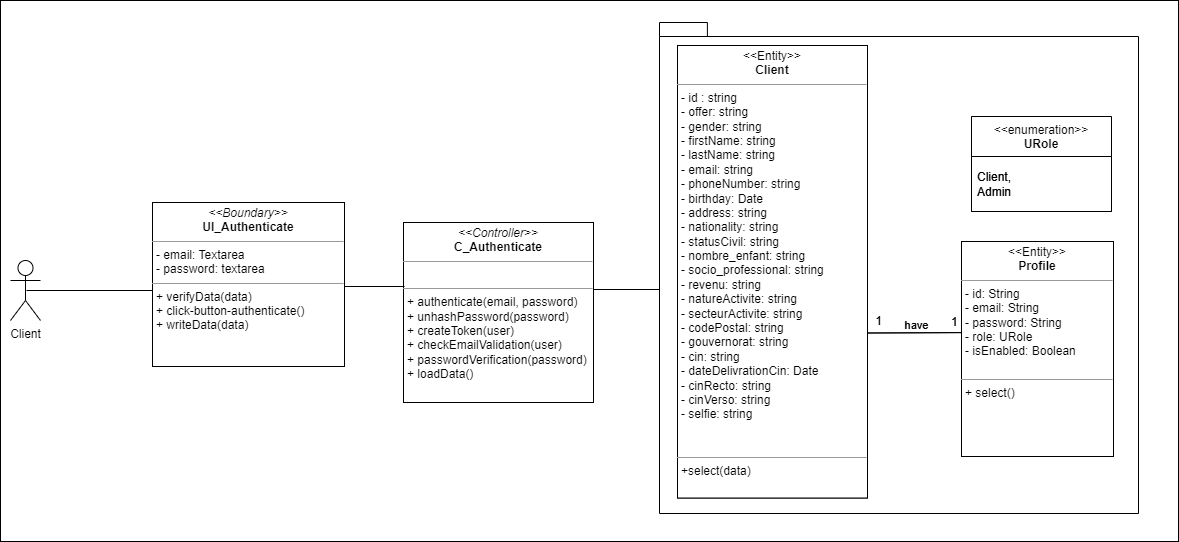

The diagram above was exported from draw.io. Its source (the exported page's mxGraphModel, read from the mxfile embedded in the PNG):
<mxGraphModel dx="1793" dy="758" grid="0" gridSize="10" guides="1" tooltips="1" connect="1" arrows="1" fold="1" page="0" pageScale="1" pageWidth="827" pageHeight="1169" math="0" shadow="0">
  <root>
    <mxCell id="WIyWlLk6GJQsqaUBKTNV-0" />
    <mxCell id="WIyWlLk6GJQsqaUBKTNV-1" parent="WIyWlLk6GJQsqaUBKTNV-0" />
    <mxCell id="fSvT3mTccZhPHtpPFXjh-1" value="" style="rounded=0;whiteSpace=wrap;html=1;" parent="WIyWlLk6GJQsqaUBKTNV-1" vertex="1">
      <mxGeometry x="-101" y="141" width="1178" height="541" as="geometry" />
    </mxCell>
    <mxCell id="fSvT3mTccZhPHtpPFXjh-19" value="&lt;p style=&quot;margin:0px;margin-top:4px;text-align:center;&quot;&gt;&lt;i&gt;&amp;lt;&amp;lt;Boundary&amp;gt;&amp;gt;&lt;/i&gt;&lt;br&gt;&lt;b&gt;UI_Authenticate&lt;/b&gt;&lt;/p&gt;&lt;hr size=&quot;1&quot;&gt;&lt;p style=&quot;margin:0px;margin-left:4px;&quot;&gt;&lt;span style=&quot;background-color: initial;&quot;&gt;- email: Textarea&lt;/span&gt;&lt;br&gt;&lt;/p&gt;&lt;p style=&quot;margin:0px;margin-left:4px;&quot;&gt;- password: textarea&lt;/p&gt;&lt;hr size=&quot;1&quot;&gt;&lt;p style=&quot;margin:0px;margin-left:4px;&quot;&gt;+ verifyData(data)&lt;br&gt;+ click-button-authenticate()&lt;/p&gt;&lt;p style=&quot;margin:0px;margin-left:4px;&quot;&gt;+ writeData(data)&lt;/p&gt;&lt;p style=&quot;margin:0px;margin-left:4px;&quot;&gt;&lt;br&gt;&lt;/p&gt;" style="verticalAlign=top;align=left;overflow=fill;fontSize=12;fontFamily=Helvetica;html=1;whiteSpace=wrap;" parent="WIyWlLk6GJQsqaUBKTNV-1" vertex="1">
      <mxGeometry x="51" y="343" width="192" height="164" as="geometry" />
    </mxCell>
    <mxCell id="fSvT3mTccZhPHtpPFXjh-38" value="&lt;p style=&quot;margin:0px;margin-top:4px;text-align:center;&quot;&gt;&lt;i&gt;&amp;lt;&amp;lt;Controller&amp;gt;&amp;gt;&lt;/i&gt;&lt;br&gt;&lt;b&gt;C_Authenticate&lt;/b&gt;&lt;br&gt;&lt;/p&gt;&lt;hr size=&quot;1&quot;&gt;&lt;p style=&quot;margin:0px;margin-left:4px;&quot;&gt;&lt;br&gt;&lt;/p&gt;&lt;hr size=&quot;1&quot;&gt;&lt;p style=&quot;border-color: var(--border-color); margin: 0px 0px 0px 4px;&quot;&gt;+ authenticate(email, password)&lt;br style=&quot;border-color: var(--border-color);&quot;&gt;+ unhashPassword(password)&lt;/p&gt;&lt;p style=&quot;border-color: var(--border-color); margin: 0px 0px 0px 4px;&quot;&gt;+ createToken(user)&lt;/p&gt;&lt;p style=&quot;border-color: var(--border-color); margin: 0px 0px 0px 4px;&quot;&gt;+ checkEmailValidation(user)&lt;/p&gt;&lt;p style=&quot;border-color: var(--border-color); margin: 0px 0px 0px 4px;&quot;&gt;+ passwordVerification(password)&lt;/p&gt;&lt;p style=&quot;border-color: var(--border-color); margin: 0px 0px 0px 4px;&quot;&gt;+ loadData()&lt;br&gt;&lt;/p&gt;" style="verticalAlign=top;align=left;overflow=fill;fontSize=12;fontFamily=Helvetica;html=1;whiteSpace=wrap;" parent="WIyWlLk6GJQsqaUBKTNV-1" vertex="1">
      <mxGeometry x="302" y="363" width="190" height="180" as="geometry" />
    </mxCell>
    <mxCell id="qpZcEl8NOKRjvs7I2Vwe-0" value="" style="endArrow=none;html=1;endSize=12;startArrow=none;startSize=14;startFill=0;edgeStyle=orthogonalEdgeStyle;align=center;verticalAlign=bottom;endFill=0;rounded=0;" parent="WIyWlLk6GJQsqaUBKTNV-1" edge="1">
      <mxGeometry y="3" relative="1" as="geometry">
        <mxPoint x="243" y="427" as="sourcePoint" />
        <mxPoint x="303" y="427" as="targetPoint" />
      </mxGeometry>
    </mxCell>
    <mxCell id="qpZcEl8NOKRjvs7I2Vwe-1" value="" style="endArrow=none;html=1;endSize=12;startArrow=none;startSize=14;startFill=0;edgeStyle=orthogonalEdgeStyle;align=center;verticalAlign=bottom;endFill=0;rounded=0;entryX=0;entryY=0;entryDx=0;entryDy=201;entryPerimeter=0;" parent="WIyWlLk6GJQsqaUBKTNV-1" target="Z7kehOTbpUCB5RKh_s2h-0" edge="1">
      <mxGeometry y="3" relative="1" as="geometry">
        <mxPoint x="492" y="430" as="sourcePoint" />
        <mxPoint x="552" y="430" as="targetPoint" />
        <Array as="points">
          <mxPoint x="558" y="430" />
        </Array>
      </mxGeometry>
    </mxCell>
    <mxCell id="AOiNDidSjsXYBPJhdGdz-0" value="Client" style="shape=umlActor;verticalLabelPosition=bottom;verticalAlign=top;html=1;outlineConnect=0;" parent="WIyWlLk6GJQsqaUBKTNV-1" vertex="1">
      <mxGeometry x="-91" y="401" width="30" height="60" as="geometry" />
    </mxCell>
    <mxCell id="AOiNDidSjsXYBPJhdGdz-1" value="" style="line;strokeWidth=1;fillColor=none;align=left;verticalAlign=middle;spacingTop=-1;spacingLeft=3;spacingRight=3;rotatable=0;labelPosition=right;points=[];portConstraint=eastwest;strokeColor=inherit;" parent="WIyWlLk6GJQsqaUBKTNV-1" vertex="1">
      <mxGeometry x="-75" y="427" width="126" height="8" as="geometry" />
    </mxCell>
    <mxCell id="Z7kehOTbpUCB5RKh_s2h-0" value="" style="shape=folder;fontStyle=1;spacingTop=10;tabWidth=40;tabHeight=14;tabPosition=left;html=1;whiteSpace=wrap;fillColor=none;" parent="WIyWlLk6GJQsqaUBKTNV-1" vertex="1">
      <mxGeometry x="558" y="163" width="479" height="491" as="geometry" />
    </mxCell>
    <mxCell id="Z7kehOTbpUCB5RKh_s2h-5" value="have" style="endArrow=none;html=1;rounded=0;align=center;verticalAlign=top;endFill=0;labelBackgroundColor=none;exitX=0;exitY=0.44;exitDx=0;exitDy=0;exitPerimeter=0;entryX=1;entryY=0.5;entryDx=0;entryDy=0;" parent="WIyWlLk6GJQsqaUBKTNV-1" edge="1">
      <mxGeometry x="-0.0341" y="-20" relative="1" as="geometry">
        <mxPoint x="860" y="473.0999999999999" as="sourcePoint" />
        <mxPoint x="767" y="473.5" as="targetPoint" />
        <mxPoint as="offset" />
        <Array as="points" />
      </mxGeometry>
    </mxCell>
    <mxCell id="Z7kehOTbpUCB5RKh_s2h-6" value="" style="resizable=0;html=1;align=left;verticalAlign=bottom;labelBackgroundColor=none;" parent="Z7kehOTbpUCB5RKh_s2h-5" connectable="0" vertex="1">
      <mxGeometry x="-1" relative="1" as="geometry" />
    </mxCell>
    <mxCell id="Z7kehOTbpUCB5RKh_s2h-7" value="1" style="resizable=0;html=1;align=left;verticalAlign=top;labelBackgroundColor=none;" parent="Z7kehOTbpUCB5RKh_s2h-5" connectable="0" vertex="1">
      <mxGeometry x="-1" relative="1" as="geometry">
        <mxPoint x="-12" y="-24" as="offset" />
      </mxGeometry>
    </mxCell>
    <mxCell id="Z7kehOTbpUCB5RKh_s2h-8" value="" style="resizable=0;html=1;align=right;verticalAlign=bottom;labelBackgroundColor=none;" parent="Z7kehOTbpUCB5RKh_s2h-5" connectable="0" vertex="1">
      <mxGeometry x="1" relative="1" as="geometry" />
    </mxCell>
    <mxCell id="Z7kehOTbpUCB5RKh_s2h-9" value="1" style="resizable=0;html=1;align=right;verticalAlign=top;labelBackgroundColor=none;" parent="Z7kehOTbpUCB5RKh_s2h-5" connectable="0" vertex="1">
      <mxGeometry x="1" relative="1" as="geometry">
        <mxPoint x="14" y="-25" as="offset" />
      </mxGeometry>
    </mxCell>
    <mxCell id="stKWup8TjPFNQbwH3PjV-0" value="&lt;p style=&quot;margin:0px;margin-top:4px;text-align:center;&quot;&gt;&amp;lt;&amp;lt;Entity&amp;gt;&amp;gt;&lt;br&gt;&lt;b&gt;Profile&lt;/b&gt;&lt;/p&gt;&lt;hr size=&quot;1&quot;&gt;&lt;p style=&quot;margin:0px;margin-left:4px;&quot;&gt;+ id: String&lt;/p&gt;&lt;p style=&quot;border-color: var(--border-color); margin: 0px 0px 0px 4px;&quot;&gt;+ email: String&lt;/p&gt;&lt;p style=&quot;border-color: var(--border-color); margin: 0px 0px 0px 4px;&quot;&gt;+ password: String&lt;/p&gt;&lt;p style=&quot;border-color: var(--border-color); margin: 0px 0px 0px 4px;&quot;&gt;+ role: URole&lt;/p&gt;&lt;p style=&quot;border-color: var(--border-color); margin: 0px 0px 0px 4px;&quot;&gt;+ isEnabled: Boolean&lt;/p&gt;&lt;p style=&quot;border-color: var(--border-color); margin: 0px 0px 0px 4px;&quot;&gt;&lt;br&gt;&lt;/p&gt;&lt;hr size=&quot;1&quot;&gt;&lt;p style=&quot;margin:0px;margin-left:4px;&quot;&gt;+select()&lt;/p&gt;&lt;p style=&quot;margin:0px;margin-left:4px;&quot;&gt;+ insert()&lt;/p&gt;&lt;p style=&quot;margin:0px;margin-left:4px;&quot;&gt;&lt;br&gt;&lt;/p&gt;" style="verticalAlign=top;align=left;overflow=fill;fontSize=12;fontFamily=Helvetica;html=1;whiteSpace=wrap;" parent="WIyWlLk6GJQsqaUBKTNV-1" vertex="1">
      <mxGeometry x="860" y="382" width="152" height="215" as="geometry" />
    </mxCell>
    <mxCell id="stKWup8TjPFNQbwH3PjV-1" value="&lt;p style=&quot;margin:0px;margin-top:4px;text-align:center;&quot;&gt;&amp;lt;&amp;lt;Entity&amp;gt;&amp;gt;&lt;br&gt;&lt;b&gt;Client&lt;/b&gt;&lt;/p&gt;&lt;hr size=&quot;1&quot;&gt;&lt;p style=&quot;margin: 0px 0px 0px 4px;&quot;&gt;+ id : string&lt;br&gt;&lt;/p&gt;&lt;p style=&quot;margin: 0px 0px 0px 4px;&quot;&gt;+ offer:&amp;nbsp;&lt;span style=&quot;background-color: initial;&quot;&gt;string&lt;/span&gt;&lt;/p&gt;&lt;p style=&quot;margin: 0px 0px 0px 4px;&quot;&gt;+ gender:&amp;nbsp;&lt;span style=&quot;background-color: initial;&quot;&gt;string&lt;/span&gt;&lt;/p&gt;&lt;p style=&quot;margin: 0px 0px 0px 4px;&quot;&gt;+ firstName:&amp;nbsp;&lt;span style=&quot;background-color: initial;&quot;&gt;string&lt;/span&gt;&lt;/p&gt;&lt;p style=&quot;margin: 0px 0px 0px 4px;&quot;&gt;+ lastName:&amp;nbsp;&lt;span style=&quot;background-color: initial;&quot;&gt;string&lt;/span&gt;&lt;/p&gt;&lt;p style=&quot;margin: 0px 0px 0px 4px;&quot;&gt;+ email:&amp;nbsp;&lt;span style=&quot;background-color: initial;&quot;&gt;string&lt;/span&gt;&lt;/p&gt;&lt;p style=&quot;margin: 0px 0px 0px 4px;&quot;&gt;+ phoneNumber:&amp;nbsp;&lt;span style=&quot;background-color: initial;&quot;&gt;string&lt;/span&gt;&lt;/p&gt;&lt;p style=&quot;margin: 0px 0px 0px 4px;&quot;&gt;+ birthday: Date&lt;/p&gt;&lt;p style=&quot;margin: 0px 0px 0px 4px;&quot;&gt;+ address:&amp;nbsp;&lt;span style=&quot;background-color: initial;&quot;&gt;string&lt;/span&gt;&lt;/p&gt;&lt;p style=&quot;margin: 0px 0px 0px 4px;&quot;&gt;+ nationality:&amp;nbsp;&lt;span style=&quot;background-color: initial;&quot;&gt;string&lt;/span&gt;&lt;/p&gt;&lt;p style=&quot;margin: 0px 0px 0px 4px;&quot;&gt;+ statusCivil:&amp;nbsp;&lt;span style=&quot;background-color: initial;&quot;&gt;string&lt;/span&gt;&lt;/p&gt;&lt;p style=&quot;margin: 0px 0px 0px 4px;&quot;&gt;+ nombre_enfant:&amp;nbsp;&lt;span style=&quot;background-color: initial;&quot;&gt;string&lt;/span&gt;&lt;/p&gt;&lt;p style=&quot;margin: 0px 0px 0px 4px;&quot;&gt;+ socio_professional:&amp;nbsp;&lt;span style=&quot;background-color: initial;&quot;&gt;string&lt;/span&gt;&lt;/p&gt;&lt;p style=&quot;margin: 0px 0px 0px 4px;&quot;&gt;+ revenu:&amp;nbsp;&lt;span style=&quot;background-color: initial;&quot;&gt;string&lt;/span&gt;&lt;/p&gt;&lt;p style=&quot;margin: 0px 0px 0px 4px;&quot;&gt;+ natureActivite:&amp;nbsp;&lt;span style=&quot;background-color: initial;&quot;&gt;string&lt;/span&gt;&lt;/p&gt;&lt;p style=&quot;margin: 0px 0px 0px 4px;&quot;&gt;+ secteurActivite:&amp;nbsp;&lt;span style=&quot;background-color: initial;&quot;&gt;string&lt;/span&gt;&lt;/p&gt;&lt;p style=&quot;margin: 0px 0px 0px 4px;&quot;&gt;+ codePostal:&amp;nbsp;&lt;span style=&quot;background-color: initial;&quot;&gt;string&lt;/span&gt;&lt;/p&gt;&lt;p style=&quot;margin: 0px 0px 0px 4px;&quot;&gt;+ gouvernorat:&amp;nbsp;&lt;span style=&quot;background-color: initial;&quot;&gt;string&lt;/span&gt;&lt;/p&gt;&lt;p style=&quot;margin: 0px 0px 0px 4px;&quot;&gt;+ cin:&amp;nbsp;&lt;span style=&quot;background-color: initial;&quot;&gt;string&lt;/span&gt;&lt;/p&gt;&lt;p style=&quot;margin: 0px 0px 0px 4px;&quot;&gt;+ dateDelivrationCin: Date&lt;/p&gt;&lt;p style=&quot;margin: 0px 0px 0px 4px;&quot;&gt;+ cinRecto:&amp;nbsp;&lt;span style=&quot;background-color: initial;&quot;&gt;string&lt;/span&gt;&lt;/p&gt;&lt;p style=&quot;margin: 0px 0px 0px 4px;&quot;&gt;+ cinVerso:&amp;nbsp;&lt;span style=&quot;background-color: initial;&quot;&gt;string&lt;/span&gt;&lt;/p&gt;&lt;p style=&quot;margin: 0px 0px 0px 4px;&quot;&gt;+ selfie:&amp;nbsp;&lt;span style=&quot;background-color: initial;&quot;&gt;string&lt;/span&gt;&lt;/p&gt;&lt;p style=&quot;border-color: var(--border-color); margin: 0px 0px 0px 4px;&quot;&gt;&lt;br&gt;&lt;/p&gt;&lt;p style=&quot;border-color: var(--border-color); margin: 0px 0px 0px 4px;&quot;&gt;&lt;br&gt;&lt;/p&gt;&lt;hr size=&quot;1&quot;&gt;&lt;p style=&quot;margin:0px;margin-left:4px;&quot;&gt;+select()&lt;/p&gt;&lt;p style=&quot;margin:0px;margin-left:4px;&quot;&gt;+ insert()&lt;/p&gt;&lt;p style=&quot;margin:0px;margin-left:4px;&quot;&gt;&lt;br&gt;&lt;/p&gt;" style="verticalAlign=top;align=left;overflow=fill;fontSize=12;fontFamily=Helvetica;html=1;whiteSpace=wrap;" parent="WIyWlLk6GJQsqaUBKTNV-1" vertex="1">
      <mxGeometry x="576" y="186" width="190" height="452.5" as="geometry" />
    </mxCell>
    <mxCell id="stKWup8TjPFNQbwH3PjV-2" value="&amp;lt;&amp;lt;enumeration&amp;gt;&amp;gt;&lt;br&gt;&lt;b&gt;URole&lt;/b&gt;" style="swimlane;fontStyle=0;align=center;verticalAlign=top;childLayout=stackLayout;horizontal=1;startSize=40;horizontalStack=0;resizeParent=1;resizeParentMax=0;resizeLast=0;collapsible=0;marginBottom=0;html=1;whiteSpace=wrap;" parent="WIyWlLk6GJQsqaUBKTNV-1" vertex="1">
      <mxGeometry x="870" y="257" width="140" height="95" as="geometry" />
    </mxCell>
    <mxCell id="stKWup8TjPFNQbwH3PjV-3" value="Client,&lt;div&gt;Admin&lt;/div&gt;" style="text;html=1;strokeColor=none;fillColor=none;align=left;verticalAlign=middle;spacingLeft=4;spacingRight=4;overflow=hidden;rotatable=0;points=[[0,0.5],[1,0.5]];portConstraint=eastwest;whiteSpace=wrap;" parent="stKWup8TjPFNQbwH3PjV-2" vertex="1">
      <mxGeometry y="40" width="140" height="55" as="geometry" />
    </mxCell>
    <mxCell id="r9QWiSE4bibEcstigzO8-0" value="have" style="endArrow=none;html=1;rounded=0;align=center;verticalAlign=top;endFill=0;labelBackgroundColor=none;exitX=0;exitY=0.44;exitDx=0;exitDy=0;exitPerimeter=0;entryX=1;entryY=0.5;entryDx=0;entryDy=0;" parent="WIyWlLk6GJQsqaUBKTNV-1" edge="1">
      <mxGeometry x="-0.0341" y="-20" relative="1" as="geometry">
        <mxPoint x="860" y="473.0999999999999" as="sourcePoint" />
        <mxPoint x="767" y="473.5" as="targetPoint" />
        <mxPoint as="offset" />
        <Array as="points" />
      </mxGeometry>
    </mxCell>
    <mxCell id="r9QWiSE4bibEcstigzO8-1" value="" style="resizable=0;html=1;align=left;verticalAlign=bottom;labelBackgroundColor=none;" parent="r9QWiSE4bibEcstigzO8-0" connectable="0" vertex="1">
      <mxGeometry x="-1" relative="1" as="geometry" />
    </mxCell>
    <mxCell id="r9QWiSE4bibEcstigzO8-2" value="1" style="resizable=0;html=1;align=left;verticalAlign=top;labelBackgroundColor=none;" parent="r9QWiSE4bibEcstigzO8-0" connectable="0" vertex="1">
      <mxGeometry x="-1" relative="1" as="geometry">
        <mxPoint x="-12" y="-24" as="offset" />
      </mxGeometry>
    </mxCell>
    <mxCell id="r9QWiSE4bibEcstigzO8-3" value="" style="resizable=0;html=1;align=right;verticalAlign=bottom;labelBackgroundColor=none;" parent="r9QWiSE4bibEcstigzO8-0" connectable="0" vertex="1">
      <mxGeometry x="1" relative="1" as="geometry" />
    </mxCell>
    <mxCell id="r9QWiSE4bibEcstigzO8-4" value="1" style="resizable=0;html=1;align=right;verticalAlign=top;labelBackgroundColor=none;" parent="r9QWiSE4bibEcstigzO8-0" connectable="0" vertex="1">
      <mxGeometry x="1" relative="1" as="geometry">
        <mxPoint x="14" y="-25" as="offset" />
      </mxGeometry>
    </mxCell>
    <mxCell id="r9QWiSE4bibEcstigzO8-5" value="&lt;p style=&quot;margin:0px;margin-top:4px;text-align:center;&quot;&gt;&amp;lt;&amp;lt;Entity&amp;gt;&amp;gt;&lt;br&gt;&lt;b&gt;Profile&lt;/b&gt;&lt;/p&gt;&lt;hr size=&quot;1&quot;&gt;&lt;p style=&quot;margin:0px;margin-left:4px;&quot;&gt;- id: String&lt;/p&gt;&lt;p style=&quot;border-color: var(--border-color); margin: 0px 0px 0px 4px;&quot;&gt;- email: String&lt;/p&gt;&lt;p style=&quot;border-color: var(--border-color); margin: 0px 0px 0px 4px;&quot;&gt;- password: String&lt;/p&gt;&lt;p style=&quot;border-color: var(--border-color); margin: 0px 0px 0px 4px;&quot;&gt;- role: URole&lt;/p&gt;&lt;p style=&quot;border-color: var(--border-color); margin: 0px 0px 0px 4px;&quot;&gt;- isEnabled: Boolean&lt;/p&gt;&lt;p style=&quot;border-color: var(--border-color); margin: 0px 0px 0px 4px;&quot;&gt;&lt;br&gt;&lt;/p&gt;&lt;hr size=&quot;1&quot;&gt;&lt;p style=&quot;margin:0px;margin-left:4px;&quot;&gt;+ select()&lt;/p&gt;&lt;p style=&quot;margin:0px;margin-left:4px;&quot;&gt;&lt;br&gt;&lt;/p&gt;" style="verticalAlign=top;align=left;overflow=fill;fontSize=12;fontFamily=Helvetica;html=1;whiteSpace=wrap;" parent="WIyWlLk6GJQsqaUBKTNV-1" vertex="1">
      <mxGeometry x="860" y="382" width="152" height="215" as="geometry" />
    </mxCell>
    <mxCell id="r9QWiSE4bibEcstigzO8-6" value="&lt;p style=&quot;margin:0px;margin-top:4px;text-align:center;&quot;&gt;&amp;lt;&amp;lt;Entity&amp;gt;&amp;gt;&lt;br&gt;&lt;b&gt;Client&lt;/b&gt;&lt;/p&gt;&lt;hr size=&quot;1&quot;&gt;&lt;p style=&quot;margin: 0px 0px 0px 4px;&quot;&gt;- id : string&lt;br&gt;&lt;/p&gt;&lt;p style=&quot;margin: 0px 0px 0px 4px;&quot;&gt;- offer:&amp;nbsp;&lt;span style=&quot;background-color: initial;&quot;&gt;string&lt;/span&gt;&lt;/p&gt;&lt;p style=&quot;margin: 0px 0px 0px 4px;&quot;&gt;- gender:&amp;nbsp;&lt;span style=&quot;background-color: initial;&quot;&gt;string&lt;/span&gt;&lt;/p&gt;&lt;p style=&quot;margin: 0px 0px 0px 4px;&quot;&gt;- firstName:&amp;nbsp;&lt;span style=&quot;background-color: initial;&quot;&gt;string&lt;/span&gt;&lt;/p&gt;&lt;p style=&quot;margin: 0px 0px 0px 4px;&quot;&gt;- lastName:&amp;nbsp;&lt;span style=&quot;background-color: initial;&quot;&gt;string&lt;/span&gt;&lt;/p&gt;&lt;p style=&quot;margin: 0px 0px 0px 4px;&quot;&gt;- email:&amp;nbsp;&lt;span style=&quot;background-color: initial;&quot;&gt;string&lt;/span&gt;&lt;/p&gt;&lt;p style=&quot;margin: 0px 0px 0px 4px;&quot;&gt;- phoneNumber:&amp;nbsp;&lt;span style=&quot;background-color: initial;&quot;&gt;string&lt;/span&gt;&lt;/p&gt;&lt;p style=&quot;margin: 0px 0px 0px 4px;&quot;&gt;- birthday: Date&lt;/p&gt;&lt;p style=&quot;margin: 0px 0px 0px 4px;&quot;&gt;- address:&amp;nbsp;&lt;span style=&quot;background-color: initial;&quot;&gt;string&lt;/span&gt;&lt;/p&gt;&lt;p style=&quot;margin: 0px 0px 0px 4px;&quot;&gt;- nationality:&amp;nbsp;&lt;span style=&quot;background-color: initial;&quot;&gt;string&lt;/span&gt;&lt;/p&gt;&lt;p style=&quot;margin: 0px 0px 0px 4px;&quot;&gt;- statusCivil:&amp;nbsp;&lt;span style=&quot;background-color: initial;&quot;&gt;string&lt;/span&gt;&lt;/p&gt;&lt;p style=&quot;margin: 0px 0px 0px 4px;&quot;&gt;- nombre_enfant:&amp;nbsp;&lt;span style=&quot;background-color: initial;&quot;&gt;string&lt;/span&gt;&lt;/p&gt;&lt;p style=&quot;margin: 0px 0px 0px 4px;&quot;&gt;- socio_professional:&amp;nbsp;&lt;span style=&quot;background-color: initial;&quot;&gt;string&lt;/span&gt;&lt;/p&gt;&lt;p style=&quot;margin: 0px 0px 0px 4px;&quot;&gt;- revenu:&amp;nbsp;&lt;span style=&quot;background-color: initial;&quot;&gt;string&lt;/span&gt;&lt;/p&gt;&lt;p style=&quot;margin: 0px 0px 0px 4px;&quot;&gt;- natureActivite:&amp;nbsp;&lt;span style=&quot;background-color: initial;&quot;&gt;string&lt;/span&gt;&lt;/p&gt;&lt;p style=&quot;margin: 0px 0px 0px 4px;&quot;&gt;- secteurActivite:&amp;nbsp;&lt;span style=&quot;background-color: initial;&quot;&gt;string&lt;/span&gt;&lt;/p&gt;&lt;p style=&quot;margin: 0px 0px 0px 4px;&quot;&gt;- codePostal:&amp;nbsp;&lt;span style=&quot;background-color: initial;&quot;&gt;string&lt;/span&gt;&lt;/p&gt;&lt;p style=&quot;margin: 0px 0px 0px 4px;&quot;&gt;- gouvernorat:&amp;nbsp;&lt;span style=&quot;background-color: initial;&quot;&gt;string&lt;/span&gt;&lt;/p&gt;&lt;p style=&quot;margin: 0px 0px 0px 4px;&quot;&gt;- cin:&amp;nbsp;&lt;span style=&quot;background-color: initial;&quot;&gt;string&lt;/span&gt;&lt;/p&gt;&lt;p style=&quot;margin: 0px 0px 0px 4px;&quot;&gt;- dateDelivrationCin: Date&lt;/p&gt;&lt;p style=&quot;margin: 0px 0px 0px 4px;&quot;&gt;- cinRecto:&amp;nbsp;&lt;span style=&quot;background-color: initial;&quot;&gt;string&lt;/span&gt;&lt;/p&gt;&lt;p style=&quot;margin: 0px 0px 0px 4px;&quot;&gt;- cinVerso:&amp;nbsp;&lt;span style=&quot;background-color: initial;&quot;&gt;string&lt;/span&gt;&lt;/p&gt;&lt;p style=&quot;margin: 0px 0px 0px 4px;&quot;&gt;- selfie:&amp;nbsp;&lt;span style=&quot;background-color: initial;&quot;&gt;string&lt;/span&gt;&lt;/p&gt;&lt;p style=&quot;border-color: var(--border-color); margin: 0px 0px 0px 4px;&quot;&gt;&lt;br&gt;&lt;/p&gt;&lt;p style=&quot;border-color: var(--border-color); margin: 0px 0px 0px 4px;&quot;&gt;&lt;br&gt;&lt;/p&gt;&lt;hr size=&quot;1&quot;&gt;&lt;p style=&quot;margin:0px;margin-left:4px;&quot;&gt;+select(data)&lt;/p&gt;&lt;p style=&quot;margin:0px;margin-left:4px;&quot;&gt;&lt;br&gt;&lt;/p&gt;" style="verticalAlign=top;align=left;overflow=fill;fontSize=12;fontFamily=Helvetica;html=1;whiteSpace=wrap;" parent="WIyWlLk6GJQsqaUBKTNV-1" vertex="1">
      <mxGeometry x="576" y="186" width="190" height="452.5" as="geometry" />
    </mxCell>
    <mxCell id="r9QWiSE4bibEcstigzO8-7" value="&amp;lt;&amp;lt;enumeration&amp;gt;&amp;gt;&lt;br&gt;&lt;b&gt;URole&lt;/b&gt;" style="swimlane;fontStyle=0;align=center;verticalAlign=top;childLayout=stackLayout;horizontal=1;startSize=40;horizontalStack=0;resizeParent=1;resizeParentMax=0;resizeLast=0;collapsible=0;marginBottom=0;html=1;whiteSpace=wrap;" parent="WIyWlLk6GJQsqaUBKTNV-1" vertex="1">
      <mxGeometry x="870" y="257" width="140" height="95" as="geometry" />
    </mxCell>
    <mxCell id="r9QWiSE4bibEcstigzO8-8" value="Client,&lt;div&gt;Admin&lt;/div&gt;" style="text;html=1;strokeColor=none;fillColor=none;align=left;verticalAlign=middle;spacingLeft=4;spacingRight=4;overflow=hidden;rotatable=0;points=[[0,0.5],[1,0.5]];portConstraint=eastwest;whiteSpace=wrap;" parent="r9QWiSE4bibEcstigzO8-7" vertex="1">
      <mxGeometry y="40" width="140" height="55" as="geometry" />
    </mxCell>
  </root>
</mxGraphModel>